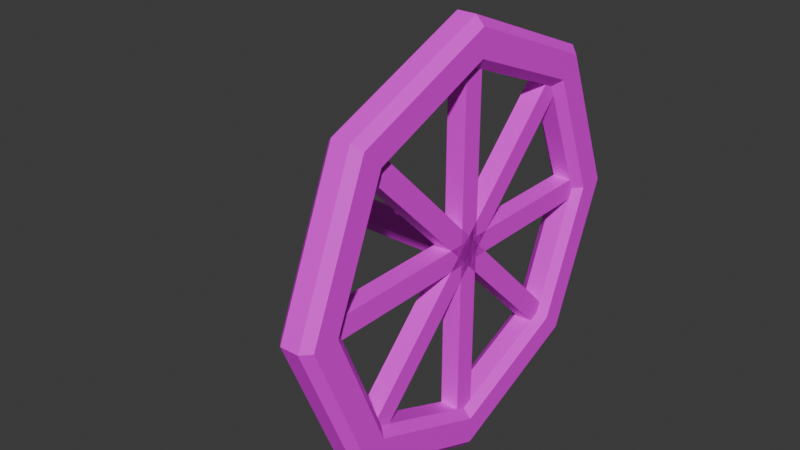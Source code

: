 # Source: Tap.blend  (saved by Blender 4.3.34; exported with 4.5.12 LTS)
import bpy
from mathutils import Matrix  # noqa: F401  (used for matrix-valued properties, if any)

bpy.ops.wm.read_factory_settings(use_empty=True)
scene = bpy.context.scene
scene.name = 'Scene'

# ---- collections
col_collection = bpy.data.collections.new('Collection'); scene.collection.children.link(col_collection)

# ---- images (referenced by path relative to the original .blend; pixels are not part of the script)
import os
ASSET_DIR = os.environ.get("B2B_ASSET_DIR", "")  # directory of the original .blend (textures are referenced by path, not embedded)
HERE = os.path.dirname(os.path.abspath(__file__))  # packed textures are extracted next to this script under _unpacked/

def load_image(name, relpath, width, height, colorspace="sRGB"):
    """Load a texture the original file referenced (path relative to the .blend, or extracted next to this script)."""
    p = next((c for c in (os.path.join(HERE, relpath), os.path.join(ASSET_DIR, relpath)) if relpath and os.path.exists(c)), "")
    if p:
        img = bpy.data.images.load(p, check_existing=True)
        img.name = name
    else:  # same state as the original file: an image datablock whose file is absent (Cycles renders it pink)
        img = bpy.data.images.new(name, width, height)
        img.source = "FILE"
        img.filepath = "//" + (relpath or name)
    img.colorspace_settings.name = colorspace
    return img
img_yellowinnit_png_001 = load_image('yellowinnit.png.001', 'yellowinnit.png', 1024, 1024, 'sRGB')
img_metalbrrrr_png_004 = load_image('metalbrrrr.png.004', 'metalbrrrr.png', 1024, 1024, 'sRGB')

# ---- materials (node trees are filled in below, after node groups)
mat_yellowmetal_001 = bpy.data.materials.new('YellowMetal.001')
mat_darkmetal_004 = bpy.data.materials.new('DarkMetal.004')

# ---- material node trees
mat_yellowmetal_001.use_nodes = True; mat_yellowmetal_001.node_tree.nodes.clear()
_N = mat_yellowmetal_001.node_tree.nodes; _L = mat_yellowmetal_001.node_tree.links
n0 = _N.new('ShaderNodeBsdfPrincipled'); n0.name = 'Principled BSDF'; n0.location = (10, 300)
n1 = _N.new('ShaderNodeOutputMaterial'); n1.name = 'Material Output'; n1.location = (300, 300)
n2 = _N.new('ShaderNodeTexImage'); n2.name = 'Image Texture'; n2.location = (-280, 280)
n2.image = img_yellowinnit_png_001
_L.new(n0.outputs[0], n1.inputs[0])
_L.new(n2.outputs[0], n0.inputs[0])
n1.is_active_output = True
mat_darkmetal_004.use_nodes = True; mat_darkmetal_004.node_tree.nodes.clear()
_N = mat_darkmetal_004.node_tree.nodes; _L = mat_darkmetal_004.node_tree.links
n0 = _N.new('ShaderNodeBsdfPrincipled'); n0.name = 'Principled BSDF'; n0.location = (10, 300)
n1 = _N.new('ShaderNodeOutputMaterial'); n1.name = 'Material Output'; n1.location = (300, 300)
n2 = _N.new('ShaderNodeTexImage'); n2.name = 'Image Texture'; n2.location = (-280, 280)
n2.image = img_metalbrrrr_png_004
_L.new(n0.outputs[0], n1.inputs[0])
_L.new(n2.outputs[0], n0.inputs[0])
n1.is_active_output = True

# ---- world
world_world = bpy.data.worlds.new('World'); scene.world = world_world
world_world.use_nodes = True; world_world.node_tree.nodes.clear()
_N = world_world.node_tree.nodes; _L = world_world.node_tree.links
n0 = _N.new('ShaderNodeOutputWorld'); n0.name = 'World Output'; n0.location = (300, 300)
n1 = _N.new('ShaderNodeBackground'); n1.name = 'Background'; n1.location = (10, 300)
n1.inputs[0].default_value = (0.05088, 0.05088, 0.05088, 1.0)
_L.new(n1.outputs[0], n0.inputs[0])
n0.is_active_output = True
world_world.color = (0.05088, 0.05088, 0.05088)
world_world.sun_shadow_jitter_overblur = 0.0

# ---- meshes
me_circle = bpy.data.meshes.new('Circle')
me_circle.from_pydata([(7.509e-09, 0.9669, -0.04189), (4.135e-09, 0.9185, -0.08658), (-0.6495, 0.6495, -0.08658), (-0.6837, 0.6837, -0.04189), (-0.9185, 0.0, -0.08658), (-0.9669, 0.0, -0.04189), (-0.6495, -0.6495, -0.08658), (-0.6837, -0.6837, -0.04189), (4.135e-09, -0.9185, -0.08658), (7.509e-09, -0.9669, -0.04189), (0.6495, -0.6495, -0.08658), (0.6837, -0.6837, -0.04189), (0.9185, 0.0, -0.08658), (0.9669, 0.0, -0.04189), (0.6495, 0.6495, -0.08658), (0.6837, 0.6837, -0.04189), (4.135e-09, 1.161, -0.08658), (7.509e-09, 1.113, -0.04189), (-0.7871, 0.787, -0.04189), (-0.8213, 0.8213, -0.08658), (-1.113, 0.0, -0.04189), (-1.161, 0.0, -0.08658), (-0.7871, -0.787, -0.04189), (-0.8213, -0.8213, -0.08658), (7.509e-09, -1.113, -0.04189), (4.135e-09, -1.161, -0.08658), (0.7871, -0.787, -0.04189), (0.8213, -0.8213, -0.08658), (1.113, 0.0, -0.04189), (1.161, 0.0, -0.08658), (0.7871, 0.787, -0.04189), (0.8213, 0.8213, -0.08658), (-0.6837, 0.6837, -0.2328), (-0.6495, 0.6495, -0.1881), (-3.53e-09, 0.9185, -0.1881), (-6.904e-09, 0.9669, -0.2328), (-0.9669, 0.0, -0.2328), (-0.9185, 0.0, -0.1881), (-0.6837, -0.6837, -0.2328), (-0.6495, -0.6495, -0.1881), (-6.904e-09, -0.9669, -0.2328), (-3.53e-09, -0.9185, -0.1881), (0.6837, -0.6837, -0.2328), (0.6495, -0.6495, -0.1881), (0.9669, 0.0, -0.2328), (0.9185, 0.0, -0.1881), (0.6837, 0.6837, -0.2328), (0.6495, 0.6495, -0.1881), (-0.8213, 0.8213, -0.1881), (-0.7871, 0.787, -0.2328), (-6.904e-09, 1.113, -0.2328), (-3.53e-09, 1.161, -0.1881), (-1.161, 0.0, -0.1881), (-1.113, 0.0, -0.2328), (-0.8213, -0.8213, -0.1881), (-0.7871, -0.787, -0.2328), (-3.53e-09, -1.161, -0.1881), (-6.904e-09, -1.113, -0.2328), (0.8213, -0.8213, -0.1881), (0.7871, -0.787, -0.2328), (1.161, 0.0, -0.1881), (1.113, 0.0, -0.2328), (0.8213, 0.8213, -0.1881), (0.7871, 0.787, -0.2328), (-0.6495, 0.6495, -0.1373), (3.024e-10, 0.9185, -0.1373), (0.6495, 0.6495, -0.1373), (-0.9185, 0.0, -0.1373), (-0.6495, -0.6495, -0.1373), (3.024e-10, -0.9185, -0.1373), (0.6495, -0.6495, -0.1373), (0.9185, 0.0, -0.1373), (-0.9496, 0.05701, -0.08623), (-0.9483, -0.05654, -0.08623), (-0.9496, 0.05701, -0.1886), (-0.9483, -0.05654, -0.1886), (0.9504, 0.05701, -0.08623), (0.9517, -0.05654, -0.08623), (0.9504, 0.05701, -0.1886), (0.9517, -0.05654, -0.1886), (-0.05701, -0.9496, -0.08623), (0.05654, -0.9483, -0.08623), (-0.05701, -0.9496, -0.1886), (0.05654, -0.9483, -0.1886), (-0.05701, 0.9504, -0.08623), (0.05654, 0.9517, -0.08623), (-0.05701, 0.9504, -0.1886), (0.05654, 0.9517, -0.1886), (0.9496, -0.05701, -0.08623), (0.9483, 0.05654, -0.08623), (0.9496, -0.05701, -0.1886), (0.9483, 0.05654, -0.1886), (-0.9504, -0.05701, -0.08623), (-0.9517, 0.05654, -0.08623), (-0.9504, -0.05701, -0.1886), (-0.9517, 0.05654, -0.1886), (0.6311, -0.7118, -0.08623), (0.7105, -0.6305, -0.08623), (0.6311, -0.7118, -0.1886), (0.7105, -0.6305, -0.1886), (-0.7123, 0.6317, -0.08623), (-0.633, 0.7129, -0.08623), (-0.7123, 0.6317, -0.1886), (-0.633, 0.7129, -0.1886), (-0.7118, -0.6311, -0.08623), (-0.6305, -0.7105, -0.08623), (-0.7118, -0.6311, -0.1886), (-0.6305, -0.7105, -0.1886), (0.6317, 0.7123, -0.08623), (0.7129, 0.633, -0.08623), (0.6317, 0.7123, -0.1886), (0.7129, 0.633, -0.1886), (-0.05532, 0.05532, -0.1502), (-6.686e-10, 0.07823, -0.1502), (0.05532, 0.05532, -0.1502), (-0.07823, 0.0, -0.1502), (-0.05532, -0.05532, -0.1502), (-6.686e-10, -0.07823, -0.1502), (0.05532, -0.05532, -0.1502), (0.07823, 0.0, -0.1502), (-0.05532, 0.05532, -0.986), (-6.377e-08, 0.07823, -0.986), (0.05532, 0.05532, -0.986), (-0.07823, 0.0, -0.986), (-0.05532, -0.05532, -0.986), (-6.377e-08, -0.07823, -0.986), (0.05532, -0.05532, -0.986), (0.07823, 0.0, -0.986)], [], [(16, 19, 48, 51), (71, 70, 43, 45), (69, 68, 39, 41), (65, 66, 47, 34), (67, 64, 33, 37), (66, 71, 45, 47), (70, 69, 41, 43), (68, 67, 37, 39), (44, 42, 59, 61), (40, 38, 55, 57), (36, 32, 49, 53), (38, 36, 53, 55), (46, 44, 61, 63), (42, 40, 57, 59), (35, 46, 63, 50), (25, 27, 58, 56), (11, 26, 24, 9), (27, 29, 60, 58), (13, 28, 26, 11), (29, 31, 62, 60), (15, 30, 28, 13), (32, 35, 50, 49), (0, 17, 30, 15), (3, 18, 17, 0), (19, 21, 52, 48), (31, 16, 51, 62), (5, 20, 18, 3), (21, 23, 54, 52), (7, 22, 20, 5), (23, 25, 56, 54), (9, 24, 22, 7), (3, 0, 1, 2), (5, 3, 2, 4), (7, 5, 4, 6), (9, 7, 6, 8), (11, 9, 8, 10), (13, 11, 10, 12), (15, 13, 12, 14), (0, 15, 14, 1), (19, 16, 17, 18), (21, 19, 18, 20), (23, 21, 20, 22), (25, 23, 22, 24), (27, 25, 24, 26), (29, 27, 26, 28), (31, 29, 28, 30), (16, 31, 30, 17), (33, 34, 35, 32), (37, 33, 32, 36), (39, 37, 36, 38), (41, 39, 38, 40), (43, 41, 40, 42), (45, 43, 42, 44), (47, 45, 44, 46), (34, 47, 46, 35), (49, 50, 51, 48), (53, 49, 48, 52), (55, 53, 52, 54), (57, 55, 54, 56), (59, 57, 56, 58), (61, 59, 58, 60), (63, 61, 60, 62), (50, 63, 62, 51), (64, 65, 34, 33), (2, 1, 65, 64), (6, 4, 67, 68), (10, 8, 69, 70), (14, 12, 71, 66), (4, 2, 64, 67), (1, 14, 66, 65), (8, 6, 68, 69), (12, 10, 70, 71), (72, 74, 75, 73), (76, 77, 79, 78), (80, 82, 83, 81), (84, 85, 87, 86), (82, 80, 84, 86), (83, 82, 86, 87), (81, 83, 87, 85), (80, 81, 85, 84), (88, 90, 91, 89), (92, 93, 95, 94), (90, 88, 92, 94), (91, 90, 94, 95), (89, 91, 95, 93), (88, 89, 93, 92), (96, 98, 99, 97), (100, 101, 103, 102), (98, 96, 100, 102), (99, 98, 102, 103), (97, 99, 103, 101), (96, 97, 101, 100), (104, 106, 107, 105), (108, 109, 111, 110), (106, 104, 108, 110), (107, 106, 110, 111), (105, 107, 111, 109), (104, 105, 109, 108), (117, 118, 126, 125), (113, 112, 120, 121), (118, 119, 127, 126), (114, 113, 121, 122), (119, 114, 122, 127), (115, 116, 124, 123), (116, 117, 125, 124), (112, 115, 123, 120)])
me_circle.polygons.foreach_set('material_index', [0, 0, 0, 0, 0, 0, 0, 0, 0, 0, 0, 0, 0, 0, 0, 0, 0, 0, 0, 0, 0, 0, 0, 0, 0, 0, 0, 0, 0, 0, 0, 0, 0, 0, 0, 0, 0, 0, 0, 0, 0, 0, 0, 0, 0, 0, 0, 0, 0, 0, 0, 0, 0, 0, 0, 0, 0, 0, 0, 0, 0, 0, 0, 0, 0, 0, 0, 0, 0, 0, 0, 0, 1, 1, 1, 1, 1, 1, 1, 1, 1, 1, 1, 1, 1, 1, 1, 1, 1, 1, 1, 1, 1, 1, 1, 1, 1, 1, 1, 1, 1, 1, 1, 1, 1, 1])
_uv = me_circle.uv_layers.new(name='UVMap')
_uv.uv.foreach_set('vector', [-1.268, 1.993, -1.268, 1.375, -1.168, 1.375, -1.168, 1.993, -1.462, 1.21, -1.462, 0.5182, -1.412, 0.5182, -1.412, 1.21, -1.118, 1.192, -1.118, 0.5, -1.068, 0.5, -1.068, 1.192, -1.018, 1.192, -1.018, 0.5, -0.9682, 0.5, -0.9682, 1.192, -0.9182, 1.192, -0.9182, 0.5, -0.8683, 0.5, -0.8683, 1.192, -1.462, 1.699, -1.462, 1.21, -1.412, 1.21, -1.412, 1.699, -1.118, 1.681, -1.118, 1.192, -1.068, 1.192, -1.068, 1.681, -0.9182, 1.681, -0.9182, 1.192, -0.8683, 1.192, -0.8683, 1.681, -0.1917, 0.3231, 0.3231, -0.1917, 0.456, -0.1366, -0.1366, 0.456, 0.3231, -0.9198, -0.1917, -1.435, -0.1366, -1.567, 0.456, -0.9748, -0.9198, -1.435, -1.435, -0.9198, -1.567, -0.9748, -0.9748, -1.567, -0.1917, -1.435, -0.9198, -1.435, -0.9748, -1.567, -0.1366, -1.567, -0.9198, 0.3231, -0.1917, 0.3231, -0.1366, 0.456, -0.9748, 0.456, 0.3231, -0.1917, 0.3231, -0.9198, 0.456, -0.9748, 0.456, -0.1366, -1.435, -0.1917, -0.9198, 0.3231, -0.9748, 0.456, -1.567, -0.1366, -1.611, 2.611, -1.611, 1.993, -1.512, 1.993, -1.512, 2.611, 1.92, -1.435, 1.975, -1.567, 2.567, -0.9748, 2.435, -0.9198, -1.611, 1.993, -1.611, 1.118, -1.512, 1.118, -1.512, 1.993, 1.192, -1.435, 1.137, -1.567, 1.975, -1.567, 1.92, -1.435, -1.611, 1.118, -1.611, 0.5, -1.512, 0.5, -1.512, 1.118, 0.6769, -0.9198, 0.544, -0.9748, 1.137, -1.567, 1.192, -1.435, -1.435, -0.9198, -1.435, -0.1917, -1.567, -0.1366, -1.567, -0.9748, 0.6769, -0.1917, 0.544, -0.1366, 0.544, -0.9748, 0.6769, -0.9198, 1.192, 0.3231, 1.137, 0.456, 0.544, -0.1366, 0.6769, -0.1917, -1.268, 1.375, -1.268, 0.5, -1.168, 0.5, -1.168, 1.375, -0.8683, 1.375, -0.8683, 0.5, -0.7684, 0.5, -0.7684, 1.375, 1.92, 0.3231, 1.975, 0.456, 1.137, 0.456, 1.192, 0.3231, -1.368, 1.993, -1.368, 1.375, -1.268, 1.375, -1.268, 1.993, 2.435, -0.1917, 2.567, -0.1366, 1.975, 0.456, 1.92, 0.3231, -1.368, 1.375, -1.368, 0.5, -1.268, 0.5, -1.268, 1.375, 2.435, -0.9198, 2.567, -0.9748, 2.567, -0.1366, 2.435, -0.1917, 1.192, 0.3231, 0.6769, -0.1917, 0.7208, -0.2099, 1.21, 0.2792, 1.92, 0.3231, 1.192, 0.3231, 1.21, 0.2792, 1.902, 0.2792, 2.435, -0.1917, 1.92, 0.3231, 1.902, 0.2792, 2.391, -0.2099, 2.435, -0.9198, 2.435, -0.1917, 2.391, -0.2099, 2.391, -0.9015, 1.92, -1.435, 2.435, -0.9198, 2.391, -0.9015, 1.902, -1.391, 1.192, -1.435, 1.92, -1.435, 1.902, -1.391, 1.21, -1.391, 0.6769, -0.9198, 1.192, -1.435, 1.21, -1.391, 0.7208, -0.9015, 0.6769, -0.1917, 0.6769, -0.9198, 0.7208, -0.9015, 0.7208, -0.2099, 1.118, 0.5, 0.5, -0.1184, 0.544, -0.1366, 1.137, 0.456, 1.993, 0.5, 1.118, 0.5, 1.137, 0.456, 1.975, 0.456, 2.611, -0.1184, 1.993, 0.5, 1.975, 0.456, 2.567, -0.1366, 2.611, -0.993, 2.611, -0.1184, 2.567, -0.1366, 2.567, -0.9748, 1.993, -1.611, 2.611, -0.993, 2.567, -0.9748, 1.975, -1.567, 1.118, -1.611, 1.993, -1.611, 1.975, -1.567, 1.137, -1.567, 0.5, -0.993, 1.118, -1.611, 1.137, -1.567, 0.544, -0.9748, 0.5, -0.1184, 0.5, -0.993, 0.544, -0.9748, 0.544, -0.1366, -1.391, -0.9015, -1.391, -0.2099, -1.435, -0.1917, -1.435, -0.9198, -0.9015, -1.391, -1.391, -0.9015, -1.435, -0.9198, -0.9198, -1.435, -0.2099, -1.391, -0.9015, -1.391, -0.9198, -1.435, -0.1917, -1.435, 0.2792, -0.9015, -0.2099, -1.391, -0.1917, -1.435, 0.3231, -0.9198, 0.2792, -0.2099, 0.2792, -0.9015, 0.3231, -0.9198, 0.3231, -0.1917, -1.412, 1.21, -1.412, 0.5182, -1.368, 0.5, -1.368, 1.228, -0.9015, 0.2792, -0.2099, 0.2792, -0.1917, 0.3231, -0.9198, 0.3231, -1.391, -0.2099, -0.9015, 0.2792, -0.9198, 0.3231, -1.435, -0.1917, -1.567, -0.9748, -1.567, -0.1366, -1.611, -0.1184, -1.611, -0.993, -0.9748, -1.567, -1.567, -0.9748, -1.611, -0.993, -0.993, -1.611, -0.1366, -1.567, -0.9748, -1.567, -0.993, -1.611, -0.1184, -1.611, 0.456, -0.9748, -0.1366, -1.567, -0.1184, -1.611, 0.5, -0.993, 0.456, -0.1366, 0.456, -0.9748, 0.5, -0.993, 0.5, -0.1184, -0.1366, 0.456, 0.456, -0.1366, 0.5, -0.1184, -0.1184, 0.5, -0.9748, 0.456, -0.1366, 0.456, -0.1184, 0.5, -0.993, 0.5, -1.567, -0.1366, -0.9748, 0.456, -0.993, 0.5, -1.611, -0.1184, -1.018, 1.681, -1.018, 1.192, -0.9682, 1.192, -0.9682, 1.681, -1.068, 1.681, -1.068, 1.192, -1.018, 1.192, -1.018, 1.681, -0.9682, 1.681, -0.9682, 1.192, -0.9182, 1.192, -0.9182, 1.681, -1.168, 1.681, -1.168, 1.192, -1.118, 1.192, -1.118, 1.681, -1.512, 1.699, -1.512, 1.21, -1.462, 1.21, -1.462, 1.699, -0.9682, 1.192, -0.9682, 0.5, -0.9182, 0.5, -0.9182, 1.192, -1.068, 1.192, -1.068, 0.5, -1.018, 0.5, -1.018, 1.192, -1.168, 1.192, -1.168, 0.5, -1.118, 0.5, -1.118, 1.192, -1.512, 1.21, -1.512, 0.5182, -1.462, 0.5182, -1.462, 1.21, 2.625, 2.485, 2.625, 2.831, 2.351, 2.831, 2.351, 2.485, 1.732, 2.485, 2.006, 2.485, 2.006, 2.831, 1.732, 2.831, 2.697, 2.102, 2.351, 2.102, 2.351, 1.828, 2.697, 1.828, 2.006, 1.828, 2.006, 2.102, 1.66, 2.102, 1.66, 1.828, 1.66, -2.722, 2.006, -2.722, 2.006, 1.828, 1.66, 1.828, -1.639, -2.718, -1.256, -2.722, -1.256, 3.693, -1.639, 3.698, 2.697, 1.828, 2.351, 1.828, 2.351, -2.722, 2.697, -2.722, -1.256, -2.722, -0.8723, -2.718, -0.8723, 3.698, -1.256, 3.693, 3.042, 2.102, 2.697, 2.102, 2.697, 1.828, 3.042, 1.828, 2.351, 1.828, 2.351, 2.102, 2.006, 2.102, 2.006, 1.828, 2.006, -2.722, 2.351, -2.722, 2.351, 1.828, 2.006, 1.828, -0.8723, -2.718, -0.4889, -2.722, -0.4889, 3.693, -0.8723, 3.698, 3.042, 1.828, 2.697, 1.828, 2.697, -2.722, 3.042, -2.722, -0.1054, 3.698, -0.4889, 3.693, -0.4889, -2.722, -0.1054, -2.718, 2.351, 2.102, 2.697, 2.102, 2.697, 2.485, 2.351, 2.485, 1.66, 2.485, 1.66, 2.102, 2.006, 2.102, 2.006, 2.485, 0.9691, 3.693, 0.6235, 3.693, 0.6235, -2.722, 0.9691, -2.722, -2.406, -2.718, -2.023, -2.722, -2.023, 3.693, -2.406, 3.698, 0.278, -2.722, 0.6235, -2.722, 0.6235, 3.693, 0.278, 3.693, -2.023, -2.722, -1.639, -2.718, -1.639, 3.698, -2.023, 3.693, 2.006, 2.102, 2.351, 2.102, 2.351, 2.485, 2.006, 2.485, 2.006, 2.868, 2.006, 2.485, 2.351, 2.485, 2.351, 2.868, 1.315, -2.722, 1.66, -2.722, 1.66, 3.693, 1.315, 3.693, -2.79, -2.718, -2.406, -2.722, -2.406, 3.693, -2.79, 3.698, 0.9691, -2.722, 1.315, -2.722, 1.315, 3.693, 0.9691, 3.693, -0.1054, -2.722, 0.278, -2.718, 0.278, 3.698, -0.1054, 3.693, 3.042, -2.722, 3.229, -2.722, 3.229, 0.1, 3.042, 0.1, 3.042, 0.1, 3.229, 0.1, 3.229, 2.922, 3.042, 2.922, 3.229, -2.722, 3.416, -2.722, 3.416, 0.1, 3.229, 0.1, 3.603, -2.722, 3.79, -2.722, 3.79, 0.1, 3.603, 0.1, 3.416, -2.722, 3.603, -2.722, 3.603, 0.1, 3.416, 0.1, 3.416, 0.1, 3.603, 0.1, 3.603, 2.922, 3.416, 2.922, 3.603, 0.1, 3.79, 0.1, 3.79, 2.922, 3.603, 2.922, 3.229, 0.1, 3.416, 0.1, 3.416, 2.922, 3.229, 2.922])
me_circle.materials.append(mat_yellowmetal_001)
me_circle.materials.append(mat_darkmetal_004)
me_circle.update()

# ---- objects
ob_circle = bpy.data.objects.new('Circle', me_circle)

# ---- transforms, parenting, visibility, modifiers, constraints
ob_circle.location = (0.3561, 0.0, 0.0)
ob_circle.rotation_euler = (-0.0, 1.571, 0.0)
ob_circle.scale = (0.1635, 0.1635, 0.1635)

# ---- collection membership
col_collection.objects.link(ob_circle)

# ---- scene / render settings (as saved in the file)
scene.frame_start = 1; scene.frame_end = 250; scene.frame_set(1)
scene.render.engine = 'BLENDER_EEVEE_NEXT'
bpy.context.view_layer.update()

# ---- added for rendering (the .blend has no active camera and no usable light): camera, sun
cam_auto = bpy.data.cameras.new('AutoCamera')
cam_auto.lens = 50.0
cam_auto.sensor_width = 36.0
cam_auto.clip_end = 1000.0
ob_auto_camera = bpy.data.objects.new('AutoCamera', cam_auto)
scene.collection.objects.link(ob_auto_camera)
ob_auto_camera.location = (0.789235, -0.620563, 0.413709)
ob_auto_camera.rotation_euler = (1.09748, -7.21219e-08, 0.694738)
scene.camera = ob_auto_camera
light_auto_sun = bpy.data.lights.new('AutoSun', 'SUN')
light_auto_sun.energy = 3.0
light_auto_sun.angle = 0.0523599
ob_auto_sun = bpy.data.objects.new('AutoSun', light_auto_sun)
scene.collection.objects.link(ob_auto_sun)
ob_auto_sun.rotation_euler = (0.872665, 0.174533, 0.523599)
bpy.context.view_layer.update()
